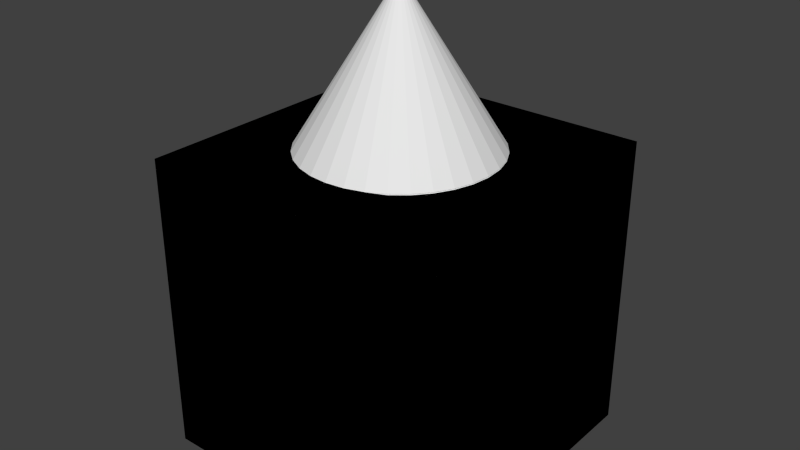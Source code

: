 # Source: Spike.blend  (saved by Blender 2.68.0; exported with 4.5.12 LTS)
import bpy
from mathutils import Matrix  # noqa: F401  (used for matrix-valued properties, if any)

bpy.ops.wm.read_factory_settings(use_empty=True)
scene = bpy.context.scene
scene.name = 'Scene'

# ---- collections
col_collection_1 = bpy.data.collections.new('Collection 1'); scene.collection.children.link(col_collection_1)

# ---- materials (node trees are filled in below, after node groups)
mat_material = bpy.data.materials.new('Material')
mat_material.alpha_threshold = 0.0
mat_material.use_transparent_shadow = False
mat_material.roughness = 0.5
mat_material.line_color = (0.0, 0.0, 0.0, 1.0)

# ---- material node trees

# ---- world
world_world = bpy.data.worlds.new('World'); scene.world = world_world
world_world.color = (0.05088, 0.05088, 0.05088)
world_world.use_sun_shadow = False
world_world.sun_shadow_jitter_overblur = 0.0
world_world.cycles.sampling_method = 'MANUAL'
world_world.cycles.sample_map_resolution = 256

# ---- meshes
me_circle = bpy.data.meshes.new('Circle')
me_circle.from_pydata([(0.0, 1.0, 0.0), (-0.1951, 0.9808, 0.0), (-0.3827, 0.9239, 0.0), (-0.5556, 0.8315, 0.0), (-0.7071, 0.7071, 0.0), (-0.8315, 0.5556, 0.0), (-0.9239, 0.3827, 0.0), (-0.9808, 0.1951, 0.0), (-1.0, 7.451e-08, 0.0), (-0.9808, -0.1951, 0.0), (-0.9239, -0.3827, 0.0), (-0.8315, -0.5556, 0.0), (-0.7071, -0.7071, 0.0), (-0.5556, -0.8315, 0.0), (-0.3827, -0.9239, 0.0), (-0.1951, -0.9808, 0.0), (3.26e-07, -1.0, 0.0), (0.1951, -0.9808, 0.0), (0.3827, -0.9239, 0.0), (0.5556, -0.8315, 0.0), (0.7071, -0.7071, 0.0), (0.8315, -0.5556, 0.0), (0.9239, -0.3827, 0.0), (0.9808, -0.1951, 0.0), (1.0, 9.649e-07, 0.0), (0.9808, 0.1951, 0.0), (0.9239, 0.3827, 0.0), (0.8315, 0.5556, 0.0), (0.7071, 0.7071, 0.0), (0.5556, 0.8315, 0.0), (0.3827, 0.9239, 0.0), (0.1951, 0.9808, 0.0), (1.572, 1.572, -3.169), (1.572, -1.572, -3.169), (-1.572, -1.572, -3.169), (-1.572, 1.572, -3.169), (1.572, 1.572, -0.02467), (1.572, -1.572, -0.02467), (-1.572, -1.572, -0.02467), (-1.572, 1.572, -0.02467), (-1.621e-07, 0.02352, 1.572), (-0.004589, 0.02307, 1.572), (-0.009002, 0.02173, 1.572), (-0.01307, 0.01956, 1.572), (-0.01663, 0.01663, 1.572), (-0.01956, 0.01307, 1.572), (-0.02173, 0.009002, 1.572), (-0.02307, 0.004589, 1.572), (-0.02352, 3.8e-07, 1.572), (-0.02307, -0.004589, 1.572), (-0.02173, -0.009002, 1.572), (-0.01956, -0.01307, 1.572), (-0.01663, -0.01663, 1.572), (-0.01307, -0.01956, 1.572), (-0.009002, -0.02173, 1.572), (-0.004589, -0.02307, 1.572), (-1.546e-07, -0.02352, 1.572), (0.004589, -0.02307, 1.572), (0.009002, -0.02173, 1.572), (0.01307, -0.01956, 1.572), (0.01663, -0.01663, 1.572), (0.01956, -0.01307, 1.572), (0.02173, -0.009001, 1.572), (0.02307, -0.004589, 1.572), (0.02352, 4.023e-07, 1.572), (0.02307, 0.00459, 1.572), (0.02173, 0.009002, 1.572), (0.01956, 0.01307, 1.572), (0.01663, 0.01663, 1.572), (0.01307, 0.01956, 1.572), (0.009002, 0.02173, 1.572), (0.004589, 0.02307, 1.572), (-1.621e-07, 0.02352, 1.572), (-0.004589, 0.02307, 1.572), (-0.009002, 0.02173, 1.572), (-0.01307, 0.01956, 1.572), (-0.01663, 0.01663, 1.572), (-0.01956, 0.01307, 1.572), (-0.02173, 0.009002, 1.572), (-0.02307, 0.004589, 1.572), (-0.02352, 3.8e-07, 1.572), (-0.02307, -0.004589, 1.572), (-0.02173, -0.009002, 1.572), (-0.01956, -0.01307, 1.572), (-0.01663, -0.01663, 1.572), (-0.01307, -0.01956, 1.572), (-0.009002, -0.02173, 1.572), (-0.004589, -0.02307, 1.572), (-1.546e-07, -0.02352, 1.572), (0.004589, -0.02307, 1.572), (0.009002, -0.02173, 1.572), (0.01307, -0.01956, 1.572), (0.01663, -0.01663, 1.572), (0.01956, -0.01307, 1.572), (0.02173, -0.009001, 1.572), (0.02307, -0.004589, 1.572), (0.02352, 4.023e-07, 1.572), (0.02307, 0.00459, 1.572), (0.02173, 0.009002, 1.572), (0.01956, 0.01307, 1.572), (0.01663, 0.01663, 1.572), (0.01307, 0.01956, 1.572), (0.009002, 0.02173, 1.572), (0.004589, 0.02307, 1.572), (0.0, 1.0, 0.0), (-0.1951, 0.9808, 0.0), (-0.3827, 0.9239, 0.0), (-0.5556, 0.8315, 0.0), (-0.7071, 0.7071, 0.0), (-0.8315, 0.5556, 0.0), (-0.9239, 0.3827, 0.0), (-0.9808, 0.1951, 0.0), (-1.0, 7.451e-08, 0.0), (-0.9808, -0.1951, 0.0), (0.3827, -0.9239, 0.0), (0.5556, -0.8315, 0.0), (0.7071, -0.7071, 0.0), (0.8315, -0.5556, 0.0), (0.9239, -0.3827, 0.0), (0.9808, -0.1951, 0.0), (1.0, 9.649e-07, 0.0), (0.9808, 0.1951, 0.0), (0.9239, 0.3827, 0.0), (0.8315, 0.5556, 0.0), (0.7071, 0.7071, 0.0), (0.5556, 0.8315, 0.0), (0.3827, 0.9239, 0.0), (0.1951, 0.9808, 0.0), (-1.621e-07, 0.02352, 1.572), (-0.004589, 0.02307, 1.572), (-0.009002, 0.02173, 1.572), (-0.01307, 0.01956, 1.572), (-0.01663, 0.01663, 1.572), (-0.01956, 0.01307, 1.572), (-0.02173, 0.009002, 1.572), (-0.02307, 0.004589, 1.572), (-0.02352, 3.8e-07, 1.572), (-0.02307, -0.004589, 1.572), (-0.02173, -0.009002, 1.572), (-0.01956, -0.01307, 1.572), (-0.01663, -0.01663, 1.572), (-0.01307, -0.01956, 1.572), (-0.009002, -0.02173, 1.572), (-0.004589, -0.02307, 1.572), (-1.546e-07, -0.02352, 1.572), (0.004589, -0.02307, 1.572), (0.009002, -0.02173, 1.572), (0.01307, -0.01956, 1.572), (0.01663, -0.01663, 1.572), (0.01956, -0.01307, 1.572), (0.02173, -0.009001, 1.572), (0.02307, -0.004589, 1.572), (0.02352, 4.023e-07, 1.572), (0.02307, 0.00459, 1.572), (0.02173, 0.009002, 1.572), (0.01956, 0.01307, 1.572), (0.01663, 0.01663, 1.572), (0.01307, 0.01956, 1.572), (0.009002, 0.02173, 1.572), (0.004589, 0.02307, 1.572), (0.0, 0.9915, -0.005276), (-0.1934, 0.9725, -0.005276), (-0.3794, 0.916, -0.005276), (-0.5509, 0.8244, -0.005276), (-0.7011, 0.7011, -0.005276), (-0.8244, 0.5509, -0.005276), (-0.916, 0.3794, -0.005276), (-0.9725, 0.1934, -0.005276), (-0.9915, 7.451e-08, -0.005276), (-0.9725, -0.1934, -0.005276), (-0.916, -0.3794, -0.005276), (-0.8244, -0.5509, -0.005276), (-0.7011, -0.7011, -0.005276), (-0.5509, -0.8244, -0.005276), (-0.3794, -0.916, -0.005276), (-0.1934, -0.9725, -0.005276), (3.26e-07, -0.9915, -0.005276), (0.1934, -0.9725, -0.005276), (0.3794, -0.916, -0.005276), (0.5509, -0.8244, -0.005276), (0.7011, -0.7011, -0.005276), (0.8244, -0.5509, -0.005276), (0.916, -0.3794, -0.005276), (0.9725, -0.1934, -0.005276), (0.9915, 9.649e-07, -0.005276), (0.9725, 0.1934, -0.005276), (0.916, 0.3794, -0.005276), (0.8244, 0.5509, -0.005276), (0.7011, 0.7011, -0.005276), (0.5508, 0.8244, -0.005276), (0.3794, 0.916, -0.005276), (0.1934, 0.9725, -0.005276), (1.566, 1.566, -3.163), (1.566, -1.566, -3.163), (-1.566, -1.566, -3.163), (-1.566, 1.566, -3.163), (1.566, 1.566, -0.03045), (1.566, -1.566, -0.03045), (-1.566, -1.566, -0.03045), (-1.566, 1.566, -0.03045), (-1.621e-07, 0.01503, 1.567), (-0.002932, 0.01474, 1.567), (-0.005752, 0.01389, 1.567), (-0.00835, 0.0125, 1.567), (-0.01063, 0.01063, 1.567), (-0.0125, 0.00835, 1.567), (-0.01388, 0.005752, 1.567), (-0.01474, 0.002932, 1.567), (-0.01503, 3.8e-07, 1.567), (-0.01474, -0.002932, 1.567), (-0.01388, -0.005751, 1.567), (-0.0125, -0.008349, 1.567), (-0.01063, -0.01063, 1.567), (-0.00835, -0.0125, 1.567), (-0.005752, -0.01388, 1.567), (-0.002932, -0.01474, 1.567), (-1.546e-07, -0.01503, 1.567), (0.002932, -0.01474, 1.567), (0.005751, -0.01388, 1.567), (0.008349, -0.0125, 1.567), (0.01063, -0.01063, 1.567), (0.0125, -0.008349, 1.567), (0.01388, -0.005751, 1.567), (0.01474, -0.002932, 1.567), (0.01503, 4.023e-07, 1.567), (0.01474, 0.002932, 1.567), (0.01388, 0.005752, 1.567), (0.0125, 0.00835, 1.567), (0.01063, 0.01063, 1.567), (0.008349, 0.0125, 1.567), (0.005751, 0.01389, 1.567), (0.002932, 0.01474, 1.567), (-1.621e-07, 0.02337, 1.562), (-0.00456, 0.02292, 1.562), (-0.008945, 0.02159, 1.562), (-0.01299, 0.01943, 1.562), (-0.01653, 0.01653, 1.562), (-0.01943, 0.01299, 1.562), (-0.02159, 0.008945, 1.562), (-0.02292, 0.004561, 1.562), (-0.02337, 3.8e-07, 1.562), (-0.02292, -0.00456, 1.562), (-0.02159, -0.008944, 1.562), (-0.01943, -0.01299, 1.562), (-0.01653, -0.01653, 1.562), (-0.01299, -0.01943, 1.562), (-0.008945, -0.02159, 1.562), (-0.00456, -0.02292, 1.562), (-1.546e-07, -0.02337, 1.562), (0.00456, -0.02292, 1.562), (0.008945, -0.02159, 1.562), (0.01299, -0.01943, 1.562), (0.01653, -0.01653, 1.562), (0.01943, -0.01299, 1.562), (0.02159, -0.008944, 1.562), (0.02292, -0.00456, 1.562), (0.02337, 4.023e-07, 1.562), (0.02292, 0.004561, 1.562), (0.02159, 0.008945, 1.562), (0.01943, 0.01299, 1.562), (0.01653, 0.01653, 1.562), (0.01299, 0.01943, 1.562), (0.008945, 0.02159, 1.562), (0.00456, 0.02292, 1.562), (0.0, 0.99, 0.0), (-0.1931, 0.971, 0.0), (-0.3789, 0.9146, 0.0), (-0.55, 0.8232, 0.0), (-0.7, 0.7, 0.0), (-0.8232, 0.55, 0.0), (-0.9146, 0.3789, 0.0), (-0.971, 0.1931, 0.0), (-0.99, 7.451e-08, 0.0), (-0.971, -0.1931, 0.0), (0.3789, -0.9146, 0.0), (0.55, -0.8232, 0.0), (0.7, -0.7, 0.0), (0.8232, -0.55, 0.0), (0.9146, -0.3789, 0.0), (0.971, -0.1931, 0.0), (0.99, 9.649e-07, 0.0), (0.971, 0.1931, 0.0), (0.9146, 0.3789, 0.0), (0.8232, 0.55, 0.0), (0.7, 0.7, 0.0), (0.55, 0.8232, 0.0), (0.3789, 0.9146, 0.0), (0.1931, 0.971, 0.0), (-1.621e-07, 0.02337, 1.562), (-0.00456, 0.02292, 1.562), (-0.008945, 0.02159, 1.562), (-0.01299, 0.01943, 1.562), (-0.01653, 0.01653, 1.562), (-0.01943, 0.01299, 1.562), (-0.02159, 0.008945, 1.562), (-0.02292, 0.004561, 1.562), (-0.02337, 3.8e-07, 1.562), (-0.02292, -0.00456, 1.562), (-0.02159, -0.008944, 1.562), (-0.01943, -0.01299, 1.562), (-0.01653, -0.01653, 1.562), (-0.01299, -0.01943, 1.562), (-0.008945, -0.02159, 1.562), (-0.00456, -0.02292, 1.562), (-1.546e-07, -0.02337, 1.562), (0.00456, -0.02292, 1.562), (0.008945, -0.02159, 1.562), (0.01299, -0.01943, 1.562), (0.01653, -0.01653, 1.562), (0.01943, -0.01299, 1.562), (0.02159, -0.008944, 1.562), (0.02292, -0.00456, 1.562), (0.02337, 4.023e-07, 1.562), (0.02292, 0.004561, 1.562), (0.02159, 0.008945, 1.562), (0.01943, 0.01299, 1.562), (0.01653, 0.01653, 1.562), (0.01299, 0.01943, 1.562), (0.008945, 0.02159, 1.562), (0.00456, 0.02292, 1.562), (0.0, 0.9952, -0.008789), (-0.1942, 0.9761, -0.008789), (-0.3809, 0.9195, -0.008789), (-0.5529, 0.8275, -0.008789), (-0.7037, 0.7037, -0.008789), (-0.8275, 0.5529, -0.008789), (-0.9195, 0.3809, -0.008789), (-0.9761, 0.1942, -0.008789), (-0.9952, 7.451e-08, -0.008789), (-0.9721, -0.197, -0.004607), (-0.9149, -0.3789, 0.002183), (-0.8234, -0.5501, 0.002183), (-0.7002, -0.7002, 0.002183), (-0.5501, -0.8234, 0.002183), (-0.3789, -0.9149, 0.002183), (-0.1932, -0.9712, 0.002183), (3.26e-07, -0.9902, 0.002183), (0.1932, -0.9712, 0.002183), (0.3762, -0.9178, -0.004607), (0.5529, -0.8275, -0.008789), (0.7037, -0.7037, -0.008789), (0.8275, -0.5529, -0.008789), (0.9195, -0.3809, -0.008789), (0.9761, -0.1942, -0.008789), (0.9952, 9.649e-07, -0.008789), (0.9761, 0.1942, -0.008789), (0.9195, 0.3809, -0.008789), (0.8275, 0.5529, -0.008789), (0.7037, 0.7037, -0.008789), (0.5529, 0.8275, -0.008789), (0.3809, 0.9195, -0.008789), (0.1942, 0.9761, -0.008789), (1.566, 1.566, -3.163), (1.566, -1.566, -3.163), (-1.566, -1.566, -3.163), (-1.566, 1.566, -3.163), (1.566, 1.566, -0.03045), (1.566, -1.566, -0.03045), (-1.566, -1.566, -0.03045), (-1.566, 1.566, -0.03045), (-1.621e-07, 0.01859, 1.563), (-0.003628, 0.01824, 1.563), (-0.007116, 0.01718, 1.563), (-0.01033, 0.01546, 1.563), (-0.01315, 0.01315, 1.563), (-0.01546, 0.01033, 1.563), (-0.01718, 0.007116, 1.563), (-0.01824, 0.003628, 1.563), (-0.01859, 3.8e-07, 1.563), (-0.01824, -0.003627, 1.563), (-0.01718, -0.007115, 1.563), (-0.01546, -0.01033, 1.563), (-0.01315, -0.01315, 1.563), (-0.01033, -0.01546, 1.563), (-0.007116, -0.01718, 1.563), (-0.003628, -0.01824, 1.563), (-1.546e-07, -0.01859, 1.563), (0.003627, -0.01824, 1.563), (0.007115, -0.01718, 1.563), (0.01033, -0.01546, 1.563), (0.01315, -0.01315, 1.563), (0.01546, -0.01033, 1.563), (0.01718, -0.007115, 1.563), (0.01824, -0.003627, 1.563), (0.01859, 4.023e-07, 1.563), (0.01824, 0.003628, 1.563), (0.01718, 0.007116, 1.563), (0.01546, 0.01033, 1.563), (0.01315, 0.01315, 1.563), (0.01033, 0.01546, 1.563), (0.007115, 0.01718, 1.563), (0.003627, 0.01824, 1.563), (-1.621e-07, 0.02352, 1.562), (-0.004589, 0.02307, 1.562), (-0.009002, 0.02173, 1.562), (-0.01307, 0.01956, 1.562), (-0.01663, 0.01663, 1.562), (-0.01956, 0.01307, 1.562), (-0.02173, 0.009002, 1.562), (-0.02307, 0.004589, 1.562), (-0.02352, 3.8e-07, 1.562), (-0.02307, -0.004589, 1.562), (-0.02173, -0.009002, 1.562), (-0.01956, -0.01307, 1.562), (-0.01663, -0.01663, 1.562), (-0.01307, -0.01956, 1.562), (-0.009002, -0.02173, 1.562), (-0.004589, -0.02307, 1.562), (-1.546e-07, -0.02352, 1.562), (0.004589, -0.02307, 1.562), (0.009002, -0.02173, 1.562), (0.01307, -0.01956, 1.562), (0.01663, -0.01663, 1.562), (0.01956, -0.01307, 1.562), (0.02173, -0.009001, 1.562), (0.02307, -0.004589, 1.562), (0.02352, 4.023e-07, 1.562), (0.02307, 0.00459, 1.562), (0.02173, 0.009002, 1.562), (0.01956, 0.01307, 1.562), (0.01663, 0.01663, 1.562), (0.01307, 0.01956, 1.562), (0.009002, 0.02173, 1.562), (0.004589, 0.02307, 1.562), (0.0, 1.0, -0.01), (-0.1951, 0.9808, -0.01), (-0.3827, 0.9239, -0.01), (-0.5556, 0.8315, -0.01), (-0.7071, 0.7071, -0.01), (-0.8315, 0.5556, -0.01), (-0.9239, 0.3827, -0.01), (-0.9808, 0.1951, -0.01), (-1.0, 7.451e-08, -0.01), (-0.9788, -0.2049, -0.0006238), (0.3735, -0.9277, -0.0006238), (0.5556, -0.8315, -0.01), (0.7071, -0.7071, -0.01), (0.8315, -0.5556, -0.01), (0.9239, -0.3827, -0.01), (0.9808, -0.1951, -0.01), (1.0, 9.649e-07, -0.01), (0.9808, 0.1951, -0.01), (0.9239, 0.3827, -0.01), (0.8315, 0.5556, -0.01), (0.7071, 0.7071, -0.01), (0.5556, 0.8315, -0.01), (0.3827, 0.9239, -0.01), (0.1951, 0.9808, -0.01), (-1.621e-07, 0.03052, 1.565), (-0.005954, 0.02993, 1.565), (-0.01168, 0.0282, 1.565), (-0.01696, 0.02538, 1.565), (-0.02158, 0.02158, 1.565), (-0.02538, 0.01696, 1.565), (-0.0282, 0.01168, 1.565), (-0.02993, 0.005955, 1.565), (-0.03052, 3.8e-07, 1.565), (-0.02993, -0.005954, 1.565), (-0.0282, -0.01168, 1.565), (-0.02538, -0.01696, 1.565), (-0.02158, -0.02158, 1.565), (-0.01696, -0.02538, 1.565), (-0.01168, -0.0282, 1.565), (-0.005954, -0.02993, 1.565), (-1.546e-07, -0.03052, 1.565), (0.005954, -0.02993, 1.565), (0.01168, -0.0282, 1.565), (0.01696, -0.02538, 1.565), (0.02158, -0.02158, 1.565), (0.02538, -0.01696, 1.565), (0.0282, -0.01168, 1.565), (0.02993, -0.005954, 1.565), (0.03052, 4.023e-07, 1.565), (0.02993, 0.005955, 1.565), (0.0282, 0.01168, 1.565), (0.02538, 0.01696, 1.565), (0.02158, 0.02158, 1.565), (0.01696, 0.02538, 1.565), (0.01168, 0.0282, 1.565), (0.005954, 0.02993, 1.565), (0.0, 0.987, 0.003633), (-0.1925, 0.968, 0.003633), (-0.3777, 0.9118, 0.003633), (-0.5483, 0.8206, 0.003633), (-0.6979, 0.6979, 0.003633), (-0.8206, 0.5483, 0.003633), (-0.9118, 0.3777, 0.003633), (-0.968, 0.1925, 0.003633), (-0.987, 7.451e-08, 0.003633), (-0.9723, -0.1981, 0.003554), (-0.9177, -0.3801, 0.004551), (-0.8259, -0.5519, 0.004551), (-0.7024, -0.7024, 0.004551), (-0.5519, -0.8259, 0.004551), (-0.3801, -0.9177, 0.004551), (-0.1938, -0.9743, 0.004551), (3.26e-07, -0.9934, 0.004551), (0.1938, -0.9743, 0.004551), (0.3754, -0.9185, 0.003554), (0.5483, -0.8206, 0.003633), (0.6979, -0.6979, 0.003633), (0.8206, -0.5483, 0.003633), (0.9118, -0.3777, 0.003633), (0.968, -0.1925, 0.003633), (0.987, 9.649e-07, 0.003633), (0.968, 0.1925, 0.003633), (0.9118, 0.3777, 0.003633), (0.8206, 0.5483, 0.003633), (0.6979, 0.6979, 0.003633), (0.5483, 0.8206, 0.003633), (0.3777, 0.9118, 0.003633), (0.1925, 0.968, 0.003633), (1.572, 1.572, -3.169), (1.572, -1.572, -3.169), (-1.572, -1.572, -3.169), (-1.572, 1.572, -3.169), (1.572, 1.572, -0.02467), (1.572, -1.572, -0.02467), (-1.572, -1.572, -0.02467), (-1.572, 1.572, -0.02467), (-1.621e-07, 0.02193, 1.56), (-0.004278, 0.0215, 1.56), (-0.008391, 0.02026, 1.56), (-0.01218, 0.01823, 1.56), (-0.0155, 0.0155, 1.56), (-0.01823, 0.01218, 1.56), (-0.02026, 0.008391, 1.56), (-0.0215, 0.004278, 1.56), (-0.02193, 3.8e-07, 1.56), (-0.0215, -0.004277, 1.56), (-0.02026, -0.00839, 1.56), (-0.01823, -0.01218, 1.56), (-0.0155, -0.0155, 1.56), (-0.01218, -0.01823, 1.56), (-0.008391, -0.02026, 1.56), (-0.004278, -0.0215, 1.56), (-1.546e-07, -0.02193, 1.56), (0.004278, -0.0215, 1.56), (0.00839, -0.02026, 1.56), (0.01218, -0.01823, 1.56), (0.0155, -0.0155, 1.56), (0.01823, -0.01218, 1.56), (0.02026, -0.00839, 1.56), (0.0215, -0.004277, 1.56), (0.02193, 4.023e-07, 1.56), (0.0215, 0.004278, 1.56), (0.02026, 0.008391, 1.56), (0.01823, 0.01218, 1.56), (0.0155, 0.0155, 1.56), (0.01218, 0.01823, 1.56), (0.00839, 0.02026, 1.56), (0.004278, 0.0215, 1.56), (-1.621e-07, 0.0209, 1.552), (-0.004078, 0.0205, 1.552), (-0.007998, 0.01931, 1.552), (-0.01161, 0.01738, 1.552), (-0.01478, 0.01478, 1.552), (-0.01738, 0.01161, 1.552), (-0.01931, 0.007999, 1.552), (-0.0205, 0.004078, 1.552), (-0.0209, 3.8e-07, 1.552), (-0.0205, -0.004077, 1.552), (-0.01931, -0.007998, 1.552), (-0.01738, -0.01161, 1.552), (-0.01478, -0.01478, 1.552), (-0.01161, -0.01738, 1.552), (-0.007998, -0.01931, 1.552), (-0.004078, -0.0205, 1.552), (-1.546e-07, -0.0209, 1.552), (0.004077, -0.0205, 1.552), (0.007998, -0.01931, 1.552), (0.01161, -0.01738, 1.552), (0.01478, -0.01478, 1.552), (0.01738, -0.01161, 1.552), (0.01931, -0.007998, 1.552), (0.0205, -0.004077, 1.552), (0.0209, 4.023e-07, 1.552), (0.0205, 0.004078, 1.552), (0.01931, 0.007999, 1.552), (0.01738, 0.01161, 1.552), (0.01478, 0.01478, 1.552), (0.01161, 0.01738, 1.552), (0.007998, 0.01931, 1.552), (0.004077, 0.0205, 1.552), (0.0, 0.9822, 0.006275), (-0.1916, 0.9633, 0.006275), (-0.3759, 0.9074, 0.006275), (-0.5457, 0.8167, 0.006275), (-0.6945, 0.6945, 0.006275), (-0.8167, 0.5457, 0.006275), (-0.9074, 0.3759, 0.006275), (-0.9633, 0.1916, 0.006275), (-0.9822, 7.451e-08, 0.006275), (-0.9637, -0.1977, 0.005056), (0.371, -0.9111, 0.005056), (0.5457, -0.8167, 0.006275), (0.6945, -0.6945, 0.006275), (0.8167, -0.5457, 0.006275), (0.9074, -0.3759, 0.006275), (0.9633, -0.1916, 0.006275), (0.9822, 9.649e-07, 0.006275), (0.9633, 0.1916, 0.006275), (0.9074, 0.3759, 0.006275), (0.8167, 0.5457, 0.006275), (0.6945, 0.6945, 0.006275), (0.5457, 0.8167, 0.006275), (0.3759, 0.9074, 0.006275), (0.1916, 0.9633, 0.006275), (-1.621e-07, 0.03038, 1.555), (-0.005927, 0.02979, 1.555), (-0.01163, 0.02807, 1.555), (-0.01688, 0.02526, 1.555), (-0.02148, 0.02148, 1.555), (-0.02526, 0.01688, 1.555), (-0.02807, 0.01163, 1.555), (-0.02979, 0.005927, 1.555), (-0.03038, 3.8e-07, 1.555), (-0.02979, -0.005926, 1.555), (-0.02807, -0.01162, 1.555), (-0.02526, -0.01688, 1.555), (-0.02148, -0.02148, 1.555), (-0.01688, -0.02526, 1.555), (-0.01163, -0.02807, 1.555), (-0.005927, -0.02979, 1.555), (-1.546e-07, -0.03038, 1.555), (0.005926, -0.02979, 1.555), (0.01163, -0.02807, 1.555), (0.01688, -0.02526, 1.555), (0.02148, -0.02148, 1.555), (0.02526, -0.01688, 1.555), (0.02807, -0.01162, 1.555), (0.02979, -0.005926, 1.555), (0.03038, 4.023e-07, 1.555), (0.02979, 0.005927, 1.555), (0.02807, 0.01163, 1.555), (0.02526, 0.01688, 1.555), (0.02148, 0.02148, 1.555), (0.01688, 0.02526, 1.555), (0.01163, 0.02807, 1.555), (0.005926, 0.02979, 1.555)], [], [(32, 33, 34, 35), (36, 39, 38, 37), (32, 36, 37, 33), (33, 37, 38, 34), (34, 38, 39, 35), (36, 32, 35, 39), (14, 15, 55, 54), (9, 10, 50, 49), (4, 5, 45, 44), (30, 31, 71, 70), (25, 26, 66, 65), (20, 21, 61, 60), (15, 16, 56, 55), (10, 11, 51, 50), (5, 6, 46, 45), (0, 1, 41, 40), (31, 0, 40, 71), (26, 27, 67, 66), (21, 22, 62, 61), (16, 17, 57, 56), (11, 12, 52, 51), (6, 7, 47, 46), (1, 2, 42, 41), (27, 28, 68, 67), (22, 23, 63, 62), (17, 18, 58, 57), (12, 13, 53, 52), (7, 8, 48, 47), (2, 3, 43, 42), (28, 29, 69, 68), (23, 24, 64, 63), (18, 19, 59, 58), (13, 14, 54, 53), (8, 9, 49, 48), (3, 4, 44, 43), (29, 30, 70, 69), (24, 25, 65, 64), (19, 20, 60, 59), (60, 61, 93, 92), (55, 56, 88, 87), (50, 51, 83, 82), (45, 46, 78, 77), (40, 41, 73, 72), (71, 40, 72, 103), (66, 67, 99, 98), (61, 62, 94, 93), (56, 57, 89, 88), (51, 52, 84, 83), (46, 47, 79, 78), (41, 42, 74, 73), (67, 68, 100, 99), (62, 63, 95, 94), (57, 58, 90, 89), (52, 53, 85, 84), (47, 48, 80, 79), (42, 43, 75, 74), (68, 69, 101, 100), (63, 64, 96, 95), (58, 59, 91, 90), (53, 54, 86, 85), (48, 49, 81, 80), (43, 44, 76, 75), (69, 70, 102, 101), (64, 65, 97, 96), (59, 60, 92, 91), (54, 55, 87, 86), (49, 50, 82, 81), (44, 45, 77, 76), (70, 71, 103, 102), (65, 66, 98, 97), (94, 95, 151, 150), (76, 77, 133, 132), (23, 22, 118, 119), (99, 100, 156, 155), (5, 4, 108, 109), (81, 82, 138, 137), (28, 27, 123, 124), (86, 87, 143, 142), (91, 92, 148, 147), (73, 74, 130, 129), (20, 19, 115, 116), (96, 97, 153, 152), (2, 1, 105, 106), (78, 79, 135, 134), (25, 24, 120, 121), (101, 102, 158, 157), (7, 6, 110, 111), (83, 84, 140, 139), (30, 29, 125, 126), (88, 89, 145, 144), (93, 94, 150, 149), (75, 76, 132, 131), (22, 21, 117, 118), (98, 99, 155, 154), (4, 3, 107, 108), (80, 81, 137, 136), (27, 26, 122, 123), (103, 72, 128, 159), (9, 8, 112, 113), (85, 86, 142, 141), (0, 31, 127, 104), (90, 91, 147, 146), (72, 73, 129, 128), (19, 18, 114, 115), (95, 96, 152, 151), (1, 0, 104, 105), (77, 78, 134, 133), (24, 23, 119, 120), (100, 101, 157, 156), (6, 5, 109, 110), (82, 83, 139, 138), (29, 28, 124, 125), (87, 88, 144, 143), (92, 93, 149, 148), (74, 75, 131, 130), (21, 20, 116, 117), (97, 98, 154, 153), (3, 2, 106, 107), (79, 80, 136, 135), (26, 25, 121, 122), (102, 103, 159, 158), (8, 7, 111, 112), (84, 85, 141, 140), (31, 30, 126, 127), (89, 90, 146, 145), (195, 194, 193, 192), (197, 198, 199, 196), (193, 197, 196, 192), (194, 198, 197, 193), (195, 199, 198, 194), (199, 195, 192, 196), (214, 215, 175, 174), (209, 210, 170, 169), (204, 205, 165, 164), (230, 231, 191, 190), (225, 226, 186, 185), (220, 221, 181, 180), (215, 216, 176, 175), (210, 211, 171, 170), (205, 206, 166, 165), (200, 201, 161, 160), (231, 200, 160, 191), (226, 227, 187, 186), (221, 222, 182, 181), (216, 217, 177, 176), (211, 212, 172, 171), (206, 207, 167, 166), (201, 202, 162, 161), (227, 228, 188, 187), (222, 223, 183, 182), (217, 218, 178, 177), (212, 213, 173, 172), (207, 208, 168, 167), (202, 203, 163, 162), (228, 229, 189, 188), (223, 224, 184, 183), (218, 219, 179, 178), (213, 214, 174, 173), (208, 209, 169, 168), (203, 204, 164, 163), (229, 230, 190, 189), (224, 225, 185, 184), (219, 220, 180, 179), (252, 253, 221, 220), (247, 248, 216, 215), (242, 243, 211, 210), (237, 238, 206, 205), (232, 233, 201, 200), (263, 232, 200, 231), (258, 259, 227, 226), (253, 254, 222, 221), (248, 249, 217, 216), (243, 244, 212, 211), (238, 239, 207, 206), (233, 234, 202, 201), (259, 260, 228, 227), (254, 255, 223, 222), (249, 250, 218, 217), (244, 245, 213, 212), (239, 240, 208, 207), (234, 235, 203, 202), (260, 261, 229, 228), (255, 256, 224, 223), (250, 251, 219, 218), (245, 246, 214, 213), (240, 241, 209, 208), (235, 236, 204, 203), (261, 262, 230, 229), (256, 257, 225, 224), (251, 252, 220, 219), (246, 247, 215, 214), (241, 242, 210, 209), (236, 237, 205, 204), (262, 263, 231, 230), (257, 258, 226, 225), (310, 311, 255, 254), (292, 293, 237, 236), (279, 278, 182, 183), (315, 316, 260, 259), (269, 268, 164, 165), (297, 298, 242, 241), (284, 283, 187, 188), (302, 303, 247, 246), (307, 308, 252, 251), (289, 290, 234, 233), (276, 275, 179, 180), (312, 313, 257, 256), (266, 265, 161, 162), (294, 295, 239, 238), (281, 280, 184, 185), (317, 318, 262, 261), (271, 270, 166, 167), (299, 300, 244, 243), (286, 285, 189, 190), (304, 305, 249, 248), (309, 310, 254, 253), (291, 292, 236, 235), (278, 277, 181, 182), (314, 315, 259, 258), (268, 267, 163, 164), (296, 297, 241, 240), (283, 282, 186, 187), (319, 288, 232, 263), (273, 272, 168, 169), (301, 302, 246, 245), (264, 287, 191, 160), (306, 307, 251, 250), (288, 289, 233, 232), (275, 274, 178, 179), (311, 312, 256, 255), (265, 264, 160, 161), (293, 294, 238, 237), (280, 279, 183, 184), (316, 317, 261, 260), (270, 269, 165, 166), (298, 299, 243, 242), (285, 284, 188, 189), (303, 304, 248, 247), (308, 309, 253, 252), (290, 291, 235, 234), (277, 276, 180, 181), (313, 314, 258, 257), (267, 266, 162, 163), (295, 296, 240, 239), (282, 281, 185, 186), (318, 319, 263, 262), (272, 271, 167, 168), (300, 301, 245, 244), (287, 286, 190, 191), (305, 306, 250, 249), (10, 9, 169, 170), (11, 10, 170, 171), (12, 11, 171, 172), (13, 12, 172, 173), (14, 13, 173, 174), (15, 14, 174, 175), (16, 15, 175, 176), (17, 16, 176, 177), (18, 17, 177, 178), (105, 104, 264, 265), (106, 105, 265, 266), (107, 106, 266, 267), (108, 107, 267, 268), (109, 108, 268, 269), (110, 109, 269, 270), (111, 110, 270, 271), (112, 111, 271, 272), (113, 112, 272, 273), (115, 114, 274, 275), (116, 115, 275, 276), (117, 116, 276, 277), (118, 117, 277, 278), (119, 118, 278, 279), (120, 119, 279, 280), (121, 120, 280, 281), (122, 121, 281, 282), (123, 122, 282, 283), (124, 123, 283, 284), (125, 124, 284, 285), (126, 125, 285, 286), (127, 126, 286, 287), (104, 127, 287, 264), (128, 129, 289, 288), (129, 130, 290, 289), (130, 131, 291, 290), (131, 132, 292, 291), (132, 133, 293, 292), (133, 134, 294, 293), (134, 135, 295, 294), (135, 136, 296, 295), (136, 137, 297, 296), (137, 138, 298, 297), (138, 139, 299, 298), (139, 140, 300, 299), (140, 141, 301, 300), (141, 142, 302, 301), (142, 143, 303, 302), (143, 144, 304, 303), (144, 145, 305, 304), (145, 146, 306, 305), (146, 147, 307, 306), (147, 148, 308, 307), (148, 149, 309, 308), (149, 150, 310, 309), (150, 151, 311, 310), (151, 152, 312, 311), (152, 153, 313, 312), (153, 154, 314, 313), (154, 155, 315, 314), (155, 156, 316, 315), (156, 157, 317, 316), (157, 158, 318, 317), (158, 159, 319, 318), (159, 128, 288, 319), (9, 113, 273, 169), (114, 18, 178, 274), (355, 354, 353, 352), (357, 358, 359, 356), (353, 357, 356, 352), (354, 358, 357, 353), (355, 359, 358, 354), (359, 355, 352, 356), (374, 375, 335, 334), (369, 370, 330, 329), (364, 365, 325, 324), (390, 391, 351, 350), (385, 386, 346, 345), (380, 381, 341, 340), (375, 376, 336, 335), (370, 371, 331, 330), (365, 366, 326, 325), (360, 361, 321, 320), (391, 360, 320, 351), (386, 387, 347, 346), (381, 382, 342, 341), (376, 377, 337, 336), (371, 372, 332, 331), (366, 367, 327, 326), (361, 362, 322, 321), (387, 388, 348, 347), (382, 383, 343, 342), (377, 378, 338, 337), (372, 373, 333, 332), (367, 368, 328, 327), (362, 363, 323, 322), (388, 389, 349, 348), (383, 384, 344, 343), (378, 379, 339, 338), (373, 374, 334, 333), (368, 369, 329, 328), (363, 364, 324, 323), (389, 390, 350, 349), (384, 385, 345, 344), (379, 380, 340, 339), (412, 413, 381, 380), (407, 408, 376, 375), (402, 403, 371, 370), (397, 398, 366, 365), (392, 393, 361, 360), (423, 392, 360, 391), (418, 419, 387, 386), (413, 414, 382, 381), (408, 409, 377, 376), (403, 404, 372, 371), (398, 399, 367, 366), (393, 394, 362, 361), (419, 420, 388, 387), (414, 415, 383, 382), (409, 410, 378, 377), (404, 405, 373, 372), (399, 400, 368, 367), (394, 395, 363, 362), (420, 421, 389, 388), (415, 416, 384, 383), (410, 411, 379, 378), (405, 406, 374, 373), (400, 401, 369, 368), (395, 396, 364, 363), (421, 422, 390, 389), (416, 417, 385, 384), (411, 412, 380, 379), (406, 407, 375, 374), (401, 402, 370, 369), (396, 397, 365, 364), (422, 423, 391, 390), (417, 418, 386, 385), (470, 471, 415, 414), (452, 453, 397, 396), (439, 438, 342, 343), (475, 476, 420, 419), (429, 428, 324, 325), (457, 458, 402, 401), (444, 443, 347, 348), (462, 463, 407, 406), (467, 468, 412, 411), (449, 450, 394, 393), (436, 435, 339, 340), (472, 473, 417, 416), (426, 425, 321, 322), (454, 455, 399, 398), (441, 440, 344, 345), (477, 478, 422, 421), (431, 430, 326, 327), (459, 460, 404, 403), (446, 445, 349, 350), (464, 465, 409, 408), (469, 470, 414, 413), (451, 452, 396, 395), (438, 437, 341, 342), (474, 475, 419, 418), (428, 427, 323, 324), (456, 457, 401, 400), (443, 442, 346, 347), (479, 448, 392, 423), (433, 432, 328, 329), (461, 462, 406, 405), (424, 447, 351, 320), (466, 467, 411, 410), (448, 449, 393, 392), (435, 434, 338, 339), (471, 472, 416, 415), (425, 424, 320, 321), (453, 454, 398, 397), (440, 439, 343, 344), (476, 477, 421, 420), (430, 429, 325, 326), (458, 459, 403, 402), (445, 444, 348, 349), (463, 464, 408, 407), (468, 469, 413, 412), (450, 451, 395, 394), (437, 436, 340, 341), (473, 474, 418, 417), (427, 426, 322, 323), (455, 456, 400, 399), (442, 441, 345, 346), (478, 479, 423, 422), (432, 431, 327, 328), (460, 461, 405, 404), (447, 446, 350, 351), (465, 466, 410, 409), (512, 513, 514, 515), (516, 519, 518, 517), (512, 516, 517, 513), (513, 517, 518, 514), (514, 518, 519, 515), (516, 512, 515, 519), (494, 495, 535, 534), (489, 490, 530, 529), (484, 485, 525, 524), (510, 511, 551, 550), (505, 506, 546, 545), (500, 501, 541, 540), (495, 496, 536, 535), (490, 491, 531, 530), (485, 486, 526, 525), (480, 481, 521, 520), (511, 480, 520, 551), (506, 507, 547, 546), (501, 502, 542, 541), (496, 497, 537, 536), (491, 492, 532, 531), (486, 487, 527, 526), (481, 482, 522, 521), (507, 508, 548, 547), (502, 503, 543, 542), (497, 498, 538, 537), (492, 493, 533, 532), (487, 488, 528, 527), (482, 483, 523, 522), (508, 509, 549, 548), (503, 504, 544, 543), (498, 499, 539, 538), (493, 494, 534, 533), (488, 489, 529, 528), (483, 484, 524, 523), (509, 510, 550, 549), (504, 505, 545, 544), (499, 500, 540, 539), (540, 541, 573, 572), (535, 536, 568, 567), (530, 531, 563, 562), (525, 526, 558, 557), (520, 521, 553, 552), (551, 520, 552, 583), (546, 547, 579, 578), (541, 542, 574, 573), (536, 537, 569, 568), (531, 532, 564, 563), (526, 527, 559, 558), (521, 522, 554, 553), (547, 548, 580, 579), (542, 543, 575, 574), (537, 538, 570, 569), (532, 533, 565, 564), (527, 528, 560, 559), (522, 523, 555, 554), (548, 549, 581, 580), (543, 544, 576, 575), (538, 539, 571, 570), (533, 534, 566, 565), (528, 529, 561, 560), (523, 524, 556, 555), (549, 550, 582, 581), (544, 545, 577, 576), (539, 540, 572, 571), (534, 535, 567, 566), (529, 530, 562, 561), (524, 525, 557, 556), (550, 551, 583, 582), (545, 546, 578, 577), (574, 575, 631, 630), (556, 557, 613, 612), (503, 502, 598, 599), (579, 580, 636, 635), (485, 484, 588, 589), (561, 562, 618, 617), (508, 507, 603, 604), (566, 567, 623, 622), (571, 572, 628, 627), (553, 554, 610, 609), (500, 499, 595, 596), (576, 577, 633, 632), (482, 481, 585, 586), (558, 559, 615, 614), (505, 504, 600, 601), (581, 582, 638, 637), (487, 486, 590, 591), (563, 564, 620, 619), (510, 509, 605, 606), (568, 569, 625, 624), (573, 574, 630, 629), (555, 556, 612, 611), (502, 501, 597, 598), (578, 579, 635, 634), (484, 483, 587, 588), (560, 561, 617, 616), (507, 506, 602, 603), (583, 552, 608, 639), (489, 488, 592, 593), (565, 566, 622, 621), (480, 511, 607, 584), (570, 571, 627, 626), (552, 553, 609, 608), (499, 498, 594, 595), (575, 576, 632, 631), (481, 480, 584, 585), (557, 558, 614, 613), (504, 503, 599, 600), (580, 581, 637, 636), (486, 485, 589, 590), (562, 563, 619, 618), (509, 508, 604, 605), (567, 568, 624, 623), (572, 573, 629, 628), (554, 555, 611, 610), (501, 500, 596, 597), (577, 578, 634, 633), (483, 482, 586, 587), (559, 560, 616, 615), (506, 505, 601, 602), (582, 583, 639, 638), (488, 487, 591, 592), (564, 565, 621, 620), (511, 510, 606, 607), (569, 570, 626, 625), (490, 489, 329, 330), (491, 490, 330, 331), (492, 491, 331, 332), (493, 492, 332, 333), (494, 493, 333, 334), (495, 494, 334, 335), (496, 495, 335, 336), (497, 496, 336, 337), (498, 497, 337, 338), (585, 584, 424, 425), (586, 585, 425, 426), (587, 586, 426, 427), (588, 587, 427, 428), (589, 588, 428, 429), (590, 589, 429, 430), (591, 590, 430, 431), (592, 591, 431, 432), (593, 592, 432, 433), (595, 594, 434, 435), (596, 595, 435, 436), (597, 596, 436, 437), (598, 597, 437, 438), (599, 598, 438, 439), (600, 599, 439, 440), (601, 600, 440, 441), (602, 601, 441, 442), (603, 602, 442, 443), (604, 603, 443, 444), (605, 604, 444, 445), (606, 605, 445, 446), (607, 606, 446, 447), (584, 607, 447, 424), (608, 609, 449, 448), (609, 610, 450, 449), (610, 611, 451, 450), (611, 612, 452, 451), (612, 613, 453, 452), (613, 614, 454, 453), (614, 615, 455, 454), (615, 616, 456, 455), (616, 617, 457, 456), (617, 618, 458, 457), (618, 619, 459, 458), (619, 620, 460, 459), (620, 621, 461, 460), (621, 622, 462, 461), (622, 623, 463, 462), (623, 624, 464, 463), (624, 625, 465, 464), (625, 626, 466, 465), (626, 627, 467, 466), (627, 628, 468, 467), (628, 629, 469, 468), (629, 630, 470, 469), (630, 631, 471, 470), (631, 632, 472, 471), (632, 633, 473, 472), (633, 634, 474, 473), (634, 635, 475, 474), (635, 636, 476, 475), (636, 637, 477, 476), (637, 638, 478, 477), (638, 639, 479, 478), (639, 608, 448, 479), (489, 593, 433, 329), (594, 498, 338, 434)])
me_circle.materials.append(mat_material)
me_circle.use_remesh_preserve_volume = False
me_circle.use_remesh_preserve_attributes = False
me_circle.use_mirror_vertex_groups = False
me_circle.update()

# ---- objects
ob_circle = bpy.data.objects.new('Circle', me_circle)

# ---- transforms, parenting, visibility, modifiers, constraints
ob_circle.location = (0.0, 0.0, 1.016)
ob_circle.scale = (0.3, 0.3, 0.3)
ob_circle.lineart.crease_threshold = 0.0

# ---- collection membership
col_collection_1.objects.link(ob_circle)

# ---- scene / render settings (as saved in the file)
scene.frame_start = 1; scene.frame_end = 250; scene.frame_set(1)
scene.render.engine = 'BLENDER_EEVEE_NEXT'
scene.render.image_settings.color_mode = 'RGB'
scene.render.image_settings.compression = 90
scene.render.resolution_percentage = 50
scene.render.dither_intensity = 0.0
scene.cycles.use_denoising = False
scene.cycles.samples = 10
scene.cycles.sampling_pattern = 'TABULATED_SOBOL'
scene.cycles.light_sampling_threshold = 0.0
scene.cycles.use_adaptive_sampling = False
scene.cycles.use_light_tree = False
scene.cycles.blur_glossy = 0.0
scene.cycles.volume_bounces = 1
scene.cycles.pixel_filter_type = 'GAUSSIAN'
scene.cycles.sample_clamp_indirect = 0.0
scene.view_settings.view_transform = 'Standard'
bpy.context.view_layer.update()

# ---- added for rendering (the .blend has no active camera and no usable light): camera, sun
cam_auto = bpy.data.cameras.new('AutoCamera')
cam_auto.lens = 50.0
cam_auto.sensor_width = 36.0
cam_auto.clip_end = 1000.0
ob_auto_camera = bpy.data.objects.new('AutoCamera', cam_auto)
scene.collection.objects.link(ob_auto_camera)
ob_auto_camera.location = (1.80413, -2.16496, 2.21949)
ob_auto_camera.rotation_euler = (1.09748, -7.21219e-08, 0.694738)
scene.camera = ob_auto_camera
light_auto_sun = bpy.data.lights.new('AutoSun', 'SUN')
light_auto_sun.energy = 3.0
light_auto_sun.angle = 0.0523599
ob_auto_sun = bpy.data.objects.new('AutoSun', light_auto_sun)
scene.collection.objects.link(ob_auto_sun)
ob_auto_sun.rotation_euler = (0.872665, 0.174533, 0.523599)
bpy.context.view_layer.update()
